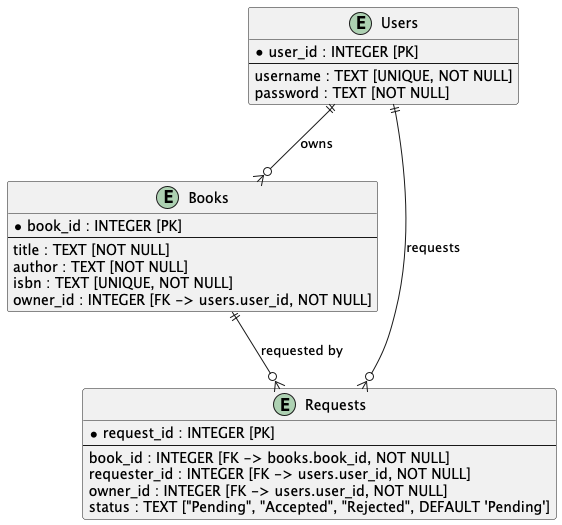

The diagram above was rendered by PlantUML. Its source (embedded in the PNG):
@startuml
entity "Users" as users {
  * user_id : INTEGER [PK]
  --
  username : TEXT [UNIQUE, NOT NULL]
  password : TEXT [NOT NULL]
}

entity "Books" as books {
  * book_id : INTEGER [PK]
  --
  title : TEXT [NOT NULL]
  author : TEXT [NOT NULL]
  isbn : TEXT [UNIQUE, NOT NULL]
  owner_id : INTEGER [FK -> users.user_id, NOT NULL]
}

entity "Requests" as requests {
  * request_id : INTEGER [PK]
  --
  book_id : INTEGER [FK -> books.book_id, NOT NULL]
  requester_id : INTEGER [FK -> users.user_id, NOT NULL]
  owner_id : INTEGER [FK -> users.user_id, NOT NULL]
  status : TEXT ["Pending", "Accepted", "Rejected", DEFAULT 'Pending']
}

users ||--o{ books : "owns"
users ||--o{ requests : "requests"
books ||--o{ requests : "requested by"
@enduml